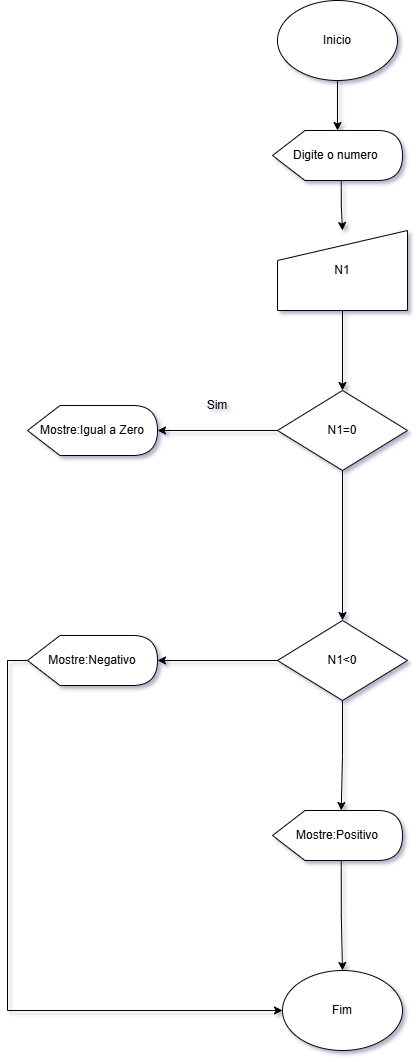

The diagram above was exported from draw.io. Its source (the exported page's mxGraphModel, read from the mxfile embedded in the PNG):
<mxGraphModel dx="1028" dy="1124" grid="1" gridSize="10" guides="1" tooltips="1" connect="1" arrows="1" fold="1" page="1" pageScale="1" pageWidth="827" pageHeight="1169" math="0" shadow="0">
  <root>
    <mxCell id="0" />
    <mxCell id="1" parent="0" />
    <mxCell id="XFZrEBwqAOb4GcPLn7xm-5" style="edgeStyle=orthogonalEdgeStyle;rounded=0;orthogonalLoop=1;jettySize=auto;html=1;exitX=0.5;exitY=1;exitDx=0;exitDy=0;" parent="1" source="XFZrEBwqAOb4GcPLn7xm-1" target="XFZrEBwqAOb4GcPLn7xm-2" edge="1">
      <mxGeometry relative="1" as="geometry" />
    </mxCell>
    <mxCell id="XFZrEBwqAOb4GcPLn7xm-1" value="Inicio" style="ellipse;whiteSpace=wrap;html=1;" parent="1" vertex="1">
      <mxGeometry x="340" y="40" width="120" height="80" as="geometry" />
    </mxCell>
    <mxCell id="XFZrEBwqAOb4GcPLn7xm-12" style="edgeStyle=orthogonalEdgeStyle;rounded=0;orthogonalLoop=1;jettySize=auto;html=1;exitX=0;exitY=0;exitDx=68.75;exitDy=50;exitPerimeter=0;entryX=0.5;entryY=0;entryDx=0;entryDy=0;" parent="1" source="XFZrEBwqAOb4GcPLn7xm-2" target="XFZrEBwqAOb4GcPLn7xm-3" edge="1">
      <mxGeometry relative="1" as="geometry" />
    </mxCell>
    <mxCell id="XFZrEBwqAOb4GcPLn7xm-2" value="Digite o numero&amp;nbsp;" style="shape=display;whiteSpace=wrap;html=1;" parent="1" vertex="1">
      <mxGeometry x="335" y="170" width="130" height="50" as="geometry" />
    </mxCell>
    <mxCell id="XFZrEBwqAOb4GcPLn7xm-7" value="" style="edgeStyle=orthogonalEdgeStyle;rounded=0;orthogonalLoop=1;jettySize=auto;html=1;" parent="1" source="XFZrEBwqAOb4GcPLn7xm-3" target="XFZrEBwqAOb4GcPLn7xm-6" edge="1">
      <mxGeometry relative="1" as="geometry" />
    </mxCell>
    <mxCell id="XFZrEBwqAOb4GcPLn7xm-3" value="N1" style="shape=manualInput;whiteSpace=wrap;html=1;" parent="1" vertex="1">
      <mxGeometry x="340" y="270" width="130" height="80" as="geometry" />
    </mxCell>
    <mxCell id="XFZrEBwqAOb4GcPLn7xm-18" value="" style="edgeStyle=orthogonalEdgeStyle;rounded=0;orthogonalLoop=1;jettySize=auto;html=1;" parent="1" source="XFZrEBwqAOb4GcPLn7xm-6" target="XFZrEBwqAOb4GcPLn7xm-17" edge="1">
      <mxGeometry relative="1" as="geometry" />
    </mxCell>
    <mxCell id="XFZrEBwqAOb4GcPLn7xm-6" value="N1=0" style="rhombus;whiteSpace=wrap;html=1;" parent="1" vertex="1">
      <mxGeometry x="340" y="430" width="130" height="80" as="geometry" />
    </mxCell>
    <mxCell id="XFZrEBwqAOb4GcPLn7xm-9" value="Mostre:&lt;span style=&quot;color: rgba(0, 0, 0, 0); font-family: monospace; font-size: 0px; text-align: start; text-wrap-mode: nowrap;&quot;&gt;%3CmxGraphModel%3E%3Croot%3E%3CmxCell%20id%3D%220%22%2F%3E%3CmxCell%20id%3D%221%22%20parent%3D%220%22%2F%3E%3CmxCell%20id%3D%222%22%20value%3D%22Digite%20o%20numero%26amp%3Bnbsp%3B%22%20style%3D%22shape%3Ddisplay%3BwhiteSpace%3Dwrap%3Bhtml%3D1%3B%22%20vertex%3D%221%22%20parent%3D%221%22%3E%3CmxGeometry%20x%3D%22335%22%20y%3D%22160%22%20width%3D%22130%22%20height%3D%2250%22%20as%3D%22geometry%22%2F%3E%3C%2FmxCell%3E%3C%2Froot%3E%3C%2FmxGraphModel%3E&lt;/span&gt;Igual a Zero" style="shape=display;whiteSpace=wrap;html=1;" parent="1" vertex="1">
      <mxGeometry x="90" y="445" width="130" height="50" as="geometry" />
    </mxCell>
    <mxCell id="XFZrEBwqAOb4GcPLn7xm-10" style="edgeStyle=orthogonalEdgeStyle;rounded=0;orthogonalLoop=1;jettySize=auto;html=1;exitX=0;exitY=0.5;exitDx=0;exitDy=0;entryX=1;entryY=0.5;entryDx=0;entryDy=0;entryPerimeter=0;" parent="1" source="XFZrEBwqAOb4GcPLn7xm-6" target="XFZrEBwqAOb4GcPLn7xm-9" edge="1">
      <mxGeometry relative="1" as="geometry" />
    </mxCell>
    <mxCell id="XFZrEBwqAOb4GcPLn7xm-13" value="Sim" style="text;html=1;align=center;verticalAlign=middle;whiteSpace=wrap;rounded=0;" parent="1" vertex="1">
      <mxGeometry x="250" y="430" width="60" height="30" as="geometry" />
    </mxCell>
    <mxCell id="XFZrEBwqAOb4GcPLn7xm-26" style="edgeStyle=orthogonalEdgeStyle;rounded=0;orthogonalLoop=1;jettySize=auto;html=1;exitX=0;exitY=0.5;exitDx=0;exitDy=0;exitPerimeter=0;entryX=0;entryY=0.5;entryDx=0;entryDy=0;" parent="1" source="XFZrEBwqAOb4GcPLn7xm-14" target="XFZrEBwqAOb4GcPLn7xm-25" edge="1">
      <mxGeometry relative="1" as="geometry" />
    </mxCell>
    <mxCell id="XFZrEBwqAOb4GcPLn7xm-14" value="Mostre:Negativo&lt;span style=&quot;color: rgba(0, 0, 0, 0); font-family: monospace; font-size: 0px; text-align: start; text-wrap-mode: nowrap;&quot;&gt;%3CmxGraphModel%3E%3Croot%3E%3CmxCell%20id%3D%220%22%2F%3E%3CmxCell%20id%3D%221%22%20parent%3D%220%22%2F%3E%3CmxCell%20id%3D%222%22%20value%3D%22Digite%20o%20numero%26amp%3Bnbsp%3B%22%20style%3D%22shape%3Ddisplay%3BwhiteSpace%3Dwrap%3Bhtml%3D1%3B%22%20vertex%3D%221%22%20parent%3D%221%22%3E%3CmxGeometry%20x%3D%22335%22%20y%3D%22160%22%20width%3D%22130%22%20height%3D%2250%22%20as%3D%22geometry%22%2F%3E%3C%2FmxCell%3E%3C%2Froot%3E%3C%2FmxGraphModel%3E Negativo&lt;/span&gt;" style="shape=display;whiteSpace=wrap;html=1;" parent="1" vertex="1">
      <mxGeometry x="90" y="675" width="130" height="50" as="geometry" />
    </mxCell>
    <mxCell id="XFZrEBwqAOb4GcPLn7xm-17" value="N1&amp;lt;0" style="rhombus;whiteSpace=wrap;html=1;" parent="1" vertex="1">
      <mxGeometry x="340" y="660" width="130" height="80" as="geometry" />
    </mxCell>
    <mxCell id="XFZrEBwqAOb4GcPLn7xm-21" style="edgeStyle=orthogonalEdgeStyle;rounded=0;orthogonalLoop=1;jettySize=auto;html=1;exitX=0;exitY=0.5;exitDx=0;exitDy=0;entryX=1;entryY=0.5;entryDx=0;entryDy=0;entryPerimeter=0;" parent="1" source="XFZrEBwqAOb4GcPLn7xm-17" target="XFZrEBwqAOb4GcPLn7xm-14" edge="1">
      <mxGeometry relative="1" as="geometry" />
    </mxCell>
    <mxCell id="XFZrEBwqAOb4GcPLn7xm-27" style="edgeStyle=orthogonalEdgeStyle;rounded=0;orthogonalLoop=1;jettySize=auto;html=1;exitX=0;exitY=0;exitDx=68.75;exitDy=50;exitPerimeter=0;" parent="1" source="XFZrEBwqAOb4GcPLn7xm-22" target="XFZrEBwqAOb4GcPLn7xm-25" edge="1">
      <mxGeometry relative="1" as="geometry" />
    </mxCell>
    <mxCell id="XFZrEBwqAOb4GcPLn7xm-22" value="Mostre:Positivo&lt;span style=&quot;color: rgba(0, 0, 0, 0); font-family: monospace; font-size: 0px; text-align: start; text-wrap-mode: nowrap;&quot;&gt;%3CmxGraphModel%3E%3Croot%3E%3CmxCell%20id%3D%220%22%2F%3E%3CmxCell%20id%3D%221%22%20parent%3D%220%22%2F%3E%3CmxCell%20id%3D%222%22%20value%3D%22Digite%20o%20numero%26amp%3Bnbsp%3B%22%20style%3D%22shape%3Ddisplay%3BwhiteSpace%3Dwrap%3Bhtml%3D1%3B%22%20vertex%3D%221%22%20parent%3D%221%22%3E%3CmxGeometry%20x%3D%22335%22%20y%3D%22160%22%20width%3D%22130%22%20height%3D%2250%22%20as%3D%22geometry%22%2F%3E%3C%2FmxCell%3E%3C%2Froot%3E%3C%2FmxGraphModel%3E Negativo&lt;/span&gt;" style="shape=display;whiteSpace=wrap;html=1;" parent="1" vertex="1">
      <mxGeometry x="335" y="850" width="130" height="50" as="geometry" />
    </mxCell>
    <mxCell id="XFZrEBwqAOb4GcPLn7xm-24" style="edgeStyle=orthogonalEdgeStyle;rounded=0;orthogonalLoop=1;jettySize=auto;html=1;exitX=0.5;exitY=1;exitDx=0;exitDy=0;entryX=0;entryY=0;entryDx=68.75;entryDy=0;entryPerimeter=0;" parent="1" source="XFZrEBwqAOb4GcPLn7xm-17" target="XFZrEBwqAOb4GcPLn7xm-22" edge="1">
      <mxGeometry relative="1" as="geometry" />
    </mxCell>
    <mxCell id="XFZrEBwqAOb4GcPLn7xm-25" value="Fim" style="ellipse;whiteSpace=wrap;html=1;" parent="1" vertex="1">
      <mxGeometry x="345" y="1010" width="120" height="80" as="geometry" />
    </mxCell>
  </root>
</mxGraphModel>